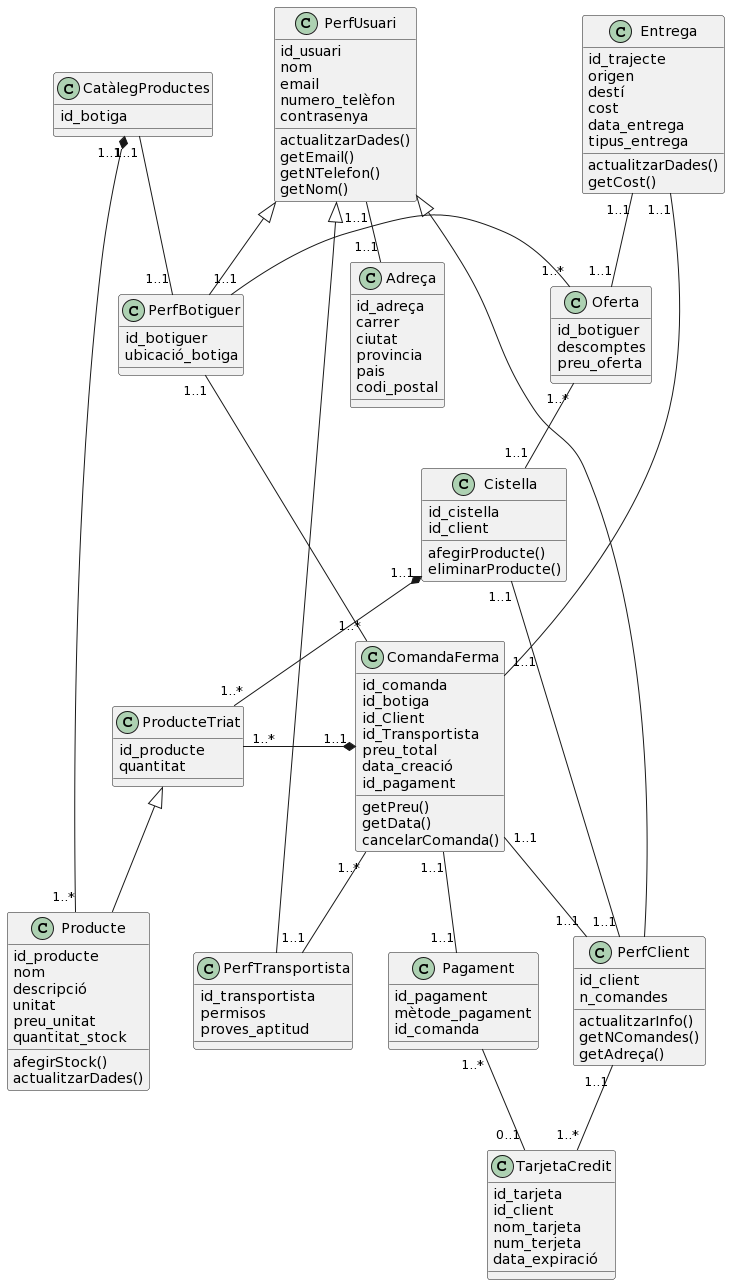

The diagram above was rendered by PlantUML. Its source (embedded in the PNG):
@startuml
class PerfUsuari {
id_usuari
nom
email
numero_telèfon
contrasenya
actualitzarDades()
getEmail()
getNTelefon()
getNom()
}

class PerfClient {
id_client
n_comandes
actualitzarInfo()
getNComandes()
getAdreça()
}

class PerfBotiguer {
id_botiguer
ubicació_botiga
}

class PerfTransportista {
id_transportista
permisos
proves_aptitud
}

class Adreça {
id_adreça
carrer
ciutat
provincia
pais
codi_postal
}

PerfUsuari "1..1"--"1..1" Adreça

PerfUsuari <|-- PerfClient
PerfUsuari <|-- PerfBotiguer
PerfUsuari <|-- PerfTransportista

class Oferta {
id_botiguer
descomptes
preu_oferta
}

class ComandaFerma {
id_comanda
id_botiga
id_Client
id_Transportista
preu_total
data_creació
id_pagament
getPreu()
getData()
cancelarComanda()
}

ComandaFerma "1..1"--"1..1" PerfClient
ComandaFerma "1..*"--"1..1" PerfBotiguer
ComandaFerma "1..*"--"1..1" PerfTransportista

class Cistella {
id_cistella
id_client
afegirProducte()
eliminarProducte()
}

Cistella "1..1"--"1..1" PerfClient

class ProducteTriat {
id_producte
quantitat
}

class Producte {
id_producte
nom
descripció
unitat
preu_unitat
quantitat_stock
afegirStock()
actualitzarDades()
}

ProducteTriat <|-- Producte

Cistella "1..1"*--"1..*" ProducteTriat
Oferta "1..*"--"1..1" Cistella
ComandaFerma "1..1"*-left-"1..*" ProducteTriat

class CatàlegProductes{
id_botiga
}

CatàlegProductes "1..1"--"1..1" PerfBotiguer
CatàlegProductes "1..1"*--"1..*" Producte
Oferta "1..*"-left-"1..1" PerfBotiguer

class Entrega{
id_trajecte
origen
destí
cost
data_entrega
tipus_entrega
actualitzarDades()
getCost()
}

Entrega "1..1"--"1..1" ComandaFerma
Entrega "1..1"--"1..1" Oferta

class Pagament {
id_pagament
mètode_pagament
id_comanda
}

class TarjetaCredit {
id_tarjeta
id_client
nom_tarjeta
num_terjeta
data_expiració
}

Pagament "1..*"--"0..1" TarjetaCredit
PerfClient "1..1"--"1..*" TarjetaCredit
ComandaFerma "1..1"--"1..1" Pagament
@enduml